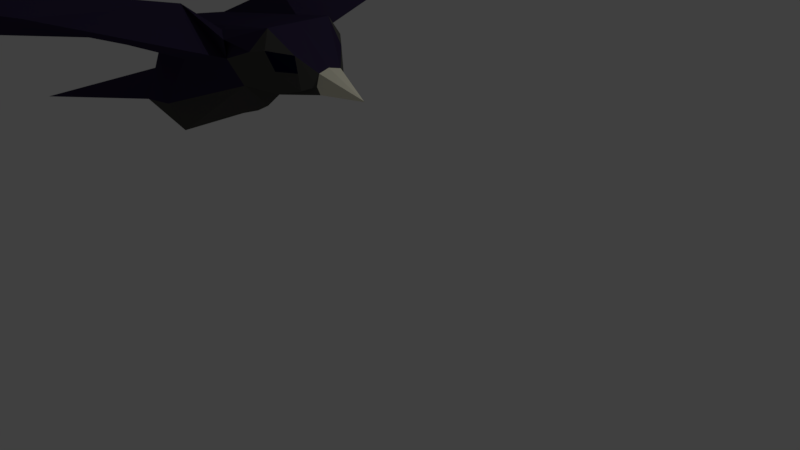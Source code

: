 # Source: starling.blend  (saved by Blender 2.79.0; exported with 4.5.12 LTS)
import bpy
from mathutils import Matrix  # noqa: F401  (used for matrix-valued properties, if any)

bpy.ops.wm.read_factory_settings(use_empty=True)
scene = bpy.context.scene
scene.name = 'Scene'

# ---- collections
col_collection_1 = bpy.data.collections.new('Collection 1'); scene.collection.children.link(col_collection_1)

# ---- materials (node trees are filled in below, after node groups)
mat_brown = bpy.data.materials.new('Brown')
mat_brown.alpha_threshold = 0.0
mat_brown.use_transparent_shadow = False
mat_brown.diffuse_color = (0.03496, 0.02581, 0.0637, 1.0)
mat_brown.roughness = 0.5
mat_brown.specular_intensity = 0.0
mat_white = bpy.data.materials.new('White')
mat_white.alpha_threshold = 0.0
mat_white.use_transparent_shadow = False
mat_white.diffuse_color = (0.07658, 0.07562, 0.07009, 1.0)
mat_white.roughness = 0.5
mat_white.specular_intensity = 0.0
mat_eye = bpy.data.materials.new('Eye')
mat_eye.alpha_threshold = 0.0
mat_eye.use_transparent_shadow = False
mat_eye.diffuse_color = (0.002123, 0.002748, 0.02281, 1.0)
mat_eye.roughness = 0.5
mat_eye.specular_intensity = 1.0
mat_beak = bpy.data.materials.new('Beak')
mat_beak.alpha_threshold = 0.0
mat_beak.use_transparent_shadow = False
mat_beak.diffuse_color = (0.9114, 0.8831, 0.7013, 1.0)
mat_beak.roughness = 0.5
mat_beak.specular_intensity = 0.2143

# ---- material node trees

# ---- world
world_world = bpy.data.worlds.new('World'); scene.world = world_world
world_world.color = (0.05088, 0.05088, 0.05088)
world_world.use_sun_shadow = False
world_world.sun_shadow_jitter_overblur = 0.0
world_world.cycles.sampling_method = 'MANUAL'

# ---- cameras
cam_camera = bpy.data.cameras.new('Camera')
cam_camera.clip_end = 100.0
cam_camera.lens = 35.0
cam_camera.sensor_width = 32.0
cam_camera.sensor_height = 18.0
cam_camera.ortho_scale = 7.314
cam_camera.dof.focus_distance = 0.0
cam_camera.dof.aperture_fstop = 128.0

# ---- lights
light_lamp = bpy.data.lights.new('Lamp', 'POINT')
light_lamp.transmission_factor = 0.0
light_lamp.cutoff_distance = 30.0
light_lamp.energy = 100.0
light_lamp.shadow_buffer_clip_start = 1.001
light_lamp.shadow_soft_size = 0.1
light_lamp.shadow_maximum_resolution = 0.006
light_lamp.use_absolute_resolution = True

# ---- meshes
me_icosphere = bpy.data.meshes.new('Icosphere')
me_icosphere.from_pydata([(-2.79, -0.6526, -0.534), (-2.79, 0.6526, -0.534), (-3.828, 0.3688, -0.7906), (-3.828, -0.3688, -0.7906), (-2.688, 0.5243, -0.8707), (-1.535, 0.3966, -0.0864), (-2.688, -0.5243, -0.8707), (-1.535, -0.3966, -0.0864), (-2.752, 0.7098, 0.112), (-6.073, 0.7829, -1.197), (-2.752, -0.7098, 0.112), (-6.073, -0.7829, -1.197), (-3.987, 0.0, -0.4517), (-1.617, 0.5354, 0.2224), (-1.617, -0.5354, 0.2224), (-3.987, 0.0, -0.4517), (-2.261, 0.6425, 0.7158), (-2.261, -0.6425, 0.7158), (-1.037, -0.3922, 0.6258), (-1.037, 0.3922, 0.6258), (-0.5496, 0.1394, 0.2094), (-0.5496, -0.1394, 0.2094), (-2.999, 0.3449, 0.3528), (-3.409, 1.206, 0.2317), (-2.999, -0.3449, 0.3528), (-1.628, 3.835, 1.388), (-0.6735, 0.2852, 0.02711), (-1.133, 0.567, 0.3954), (-3.409, -1.206, 0.2317), (-1.628, -3.835, 1.388), (-0.6735, -0.2852, 0.02711), (-0.7255, 0.3037, 0.389), (-0.5352, 0.1456, -0.01157), (-1.133, -0.567, 0.3954), (-0.7255, -0.3037, 0.389), (-0.5609, 0.167, 0.07533), (-0.5352, -0.1456, -0.01157), (-0.5609, -0.167, 0.07533), (-1.889, -4.388, 1.52), (-1.531, 0.0, -0.09683), (-1.889, 4.388, 1.52), (-0.5794, 0.0, -0.0102), (-0.8888, 0.0, -0.1098), (-3.86, 0.0, -0.7987), (-4.499, 0.0, -0.932), (-3.981, 0.0, -0.474), (-1.05, 0.0, 0.6225), (-2.094, 0.0, 0.4773), (-3.031, 0.0, 0.3822), (-3.929, 0.0, -0.3976), (-4.069, 0.0, -0.4818), (-6.235, 0.0, -1.286), (-2.589, 0.0, -0.7945), (-1.694, 0.0, -0.4431), (-0.03355, 0.0, 0.01402), (-0.03223, 0.0, 0.005012), (-0.031, 0.0, 0.008034), (-0.5889, 0.0, -0.009905), (-2.743, 3.251, 1.092), (-1.589, 2.575, 0.9732), (-1.015, 5.217, 1.839), (-1.275, 5.365, 1.729), (-1.173, 5.247, 1.868), (-3.095, 3.693, 0.8901), (-3.04, 3.84, 0.8957), (-3.395, 3.227, 0.6402), (-0.5794, 0.0, -0.0102), (-2.23, 0.6872, 0.1209), (-1.035, 0.2932, -0.09004), (-0.5687, 0.0, 0.2388), (-1.734, 0.4913, 0.5038), (-0.9681, 0.493, 0.4263), (-0.903, 0.4261, 0.2113), (-0.6995, 0.2944, 0.2081), (-1.502, 0.6238, 0.4624), (-2.743, -3.251, 1.092), (-1.589, -2.575, 0.9732), (-1.015, -5.217, 1.839), (-1.275, -5.365, 1.729), (-1.173, -5.247, 1.868), (-3.095, -3.693, 0.8901), (-3.04, -3.84, 0.8957), (-3.395, -3.227, 0.6402), (-2.23, -0.6872, 0.1209), (-1.035, -0.2932, -0.09004), (-1.734, -0.4913, 0.5038), (-0.9681, -0.493, 0.4263), (-0.903, -0.4261, 0.2113), (-0.6995, -0.2944, 0.2081), (-1.502, -0.6238, 0.4624)], [(66, 57)], [(33, 86, 34, 18), (13, 27, 72, 26), (51, 11, 15, 50), (87, 30, 88), (7, 84, 36, 37, 30, 14), (27, 19, 31, 71), (0, 7, 83, 10), (45, 15, 49), (49, 48, 22, 15), (23, 16, 40, 58), (30, 37, 21, 34, 88), (75, 17, 38), (18, 34, 21), (60, 59, 16), (38, 80, 81, 82, 28, 75), (7, 39, 42, 84), (28, 10, 29), (22, 19, 70, 16), (50, 15, 45), (81, 29, 82), (52, 53, 6), (15, 3, 24), (5, 13, 26, 35, 32, 68), (64, 65, 25), (72, 73, 26), (52, 4, 53), (4, 5, 53), (15, 22, 2), (46, 69, 20, 19), (14, 30, 87, 33), (49, 15, 24, 48), (24, 17, 85, 18), (5, 68, 42, 39), (14, 17, 7), (58, 40, 16), (6, 53, 7), (18, 85, 17, 14, 33), (26, 73, 31, 20, 35), (35, 56, 55, 32), (36, 41, 57, 55), (1, 8, 67, 5), (19, 20, 31), (2, 22, 16), (42, 41, 57), (10, 83, 7, 17), (8, 16, 5, 67), (3, 17, 24), (71, 73, 72), (43, 44, 9, 2), (61, 25, 59, 60), (4, 1, 5), (52, 6, 3), (62, 60, 61), (52, 2, 4), (40, 63, 64, 61, 62), (16, 59, 13), (64, 63, 65), (5, 39, 53), (44, 11, 51), (29, 76, 10), (10, 76, 83), (16, 60, 62, 40), (58, 65, 23), (46, 18, 21, 69), (4, 2, 1), (58, 16, 23), (71, 31, 73), (75, 28, 82), (75, 28, 17), (79, 78, 77), (6, 7, 0), (11, 3, 15), (7, 53, 39), (38, 79, 78, 81, 80), (17, 38, 79, 77), (83, 14, 7), (86, 88, 34), (81, 82, 80), (6, 0, 3), (0, 10, 3), (48, 24, 47), (21, 37, 56, 54), (80, 82, 75, 38), (17, 14, 76), (76, 14, 83), (10, 28, 17), (67, 5, 13), (52, 3, 43), (29, 81, 78), (82, 29, 28), (86, 87, 88), (43, 3, 11, 44), (78, 77, 76, 29), (77, 17, 76), (28, 75, 38, 17), (1, 2, 8), (9, 15, 2), (19, 27, 13, 16, 70), (48, 47, 22), (20, 54, 56, 35), (37, 36, 55, 56), (63, 40, 58, 65), (32, 55, 57, 41), (51, 50, 15, 9), (50, 45, 12), (59, 67, 13), (45, 49, 12), (8, 16, 23), (13, 5, 16), (40, 58, 23, 65, 64, 63), (44, 51, 9), (25, 8, 59), (23, 25, 8), (25, 61, 64), (52, 43, 2), (8, 67, 59), (65, 23, 25), (68, 32, 41, 42), (2, 16, 8), (3, 10, 17), (69, 21, 54), (33, 87, 86), (84, 42, 41, 36), (69, 54, 20), (27, 71, 72), (22, 47, 46, 19), (16, 13, 74), (70, 16, 74), (19, 70, 74), (27, 19, 74), (24, 18, 46, 47), (17, 89, 14), (85, 89, 17), (18, 89, 85), (33, 89, 18)])
me_icosphere.polygons.foreach_set('material_index', [1, 1, 0, 1, 1, 1, 0, 0, 0, 0, 1, 0, 0, 0, 0, 1, 0, 0, 0, 0, 1, 0, 1, 0, 1, 1, 1, 0, 0, 1, 0, 0, 1, 0, 0, 1, 0, 1, 3, 3, 0, 0, 0, 1, 0, 0, 0, 2, 0, 0, 1, 1, 0, 1, 0, 0, 0, 1, 0, 0, 0, 0, 0, 0, 1, 0, 2, 0, 0, 0, 1, 0, 1, 0, 0, 0, 2, 0, 1, 0, 0, 3, 0, 0, 0, 0, 0, 1, 0, 0, 2, 0, 0, 0, 0, 0, 0, 0, 0, 3, 3, 0, 3, 0, 0, 0, 0, 0, 0, 0, 0, 0, 0, 0, 1, 0, 0, 1, 0, 0, 3, 1, 1, 3, 1, 0, 0, 0, 0, 0, 0, 0, 0, 0, 0])
me_icosphere.materials.append(mat_brown)
me_icosphere.materials.append(mat_white)
me_icosphere.materials.append(mat_eye)
me_icosphere.materials.append(mat_beak)
me_icosphere.use_remesh_preserve_volume = False
me_icosphere.use_remesh_preserve_attributes = False
me_icosphere.use_mirror_vertex_groups = False
me_icosphere.update()

# ---- objects
ob_icosphere = bpy.data.objects.new('Icosphere', me_icosphere)
ob_lamp = bpy.data.objects.new('Lamp', light_lamp)
ob_camera = bpy.data.objects.new('Camera', cam_camera)

# ---- transforms, parenting, visibility, modifiers, constraints
ob_icosphere.location = (1.245, -1.088, 2.575)
ob_icosphere.lineart.crease_threshold = 0.0
_m = ob_icosphere.modifiers.new('Decimate.001', 'DECIMATE')
ob_lamp.location = (4.076, 1.005, 5.904)
ob_lamp.rotation_euler = (0.6503, 0.05522, 1.866)
ob_lamp.lock_rotations_4d = False
ob_lamp.empty_display_type = 'ARROWS'
ob_lamp.color = (0.0, 0.0, 0.0, 0.0)
ob_lamp.lineart.crease_threshold = 0.0
ob_camera.location = (7.481, -6.508, 5.344)
ob_camera.rotation_euler = (1.109, 0.0, 0.8149)
ob_camera.lock_rotations_4d = False
ob_camera.empty_display_type = 'ARROWS'
ob_camera.color = (0.0, 0.0, 0.0, 0.0)
ob_camera.display_type = 'WIRE'
ob_camera.lineart.crease_threshold = 0.0

# ---- collection membership
col_collection_1.objects.link(ob_icosphere)
col_collection_1.objects.link(ob_lamp)
col_collection_1.objects.link(ob_camera)

# ---- scene / render settings (as saved in the file)
scene.camera = ob_camera
scene.frame_start = 1; scene.frame_end = 250; scene.frame_set(70)
scene.render.engine = 'BLENDER_EEVEE_NEXT'
scene.render.resolution_percentage = 50
scene.render.dither_intensity = 0.0
scene.cycles.use_denoising = False
scene.cycles.samples = 128
scene.cycles.sampling_pattern = 'TABULATED_SOBOL'
scene.cycles.use_adaptive_sampling = False
scene.cycles.use_light_tree = False
scene.cycles.blur_glossy = 0.0
scene.cycles.sample_clamp_indirect = 0.0
scene.view_settings.view_transform = 'Standard'
bpy.context.view_layer.update()
